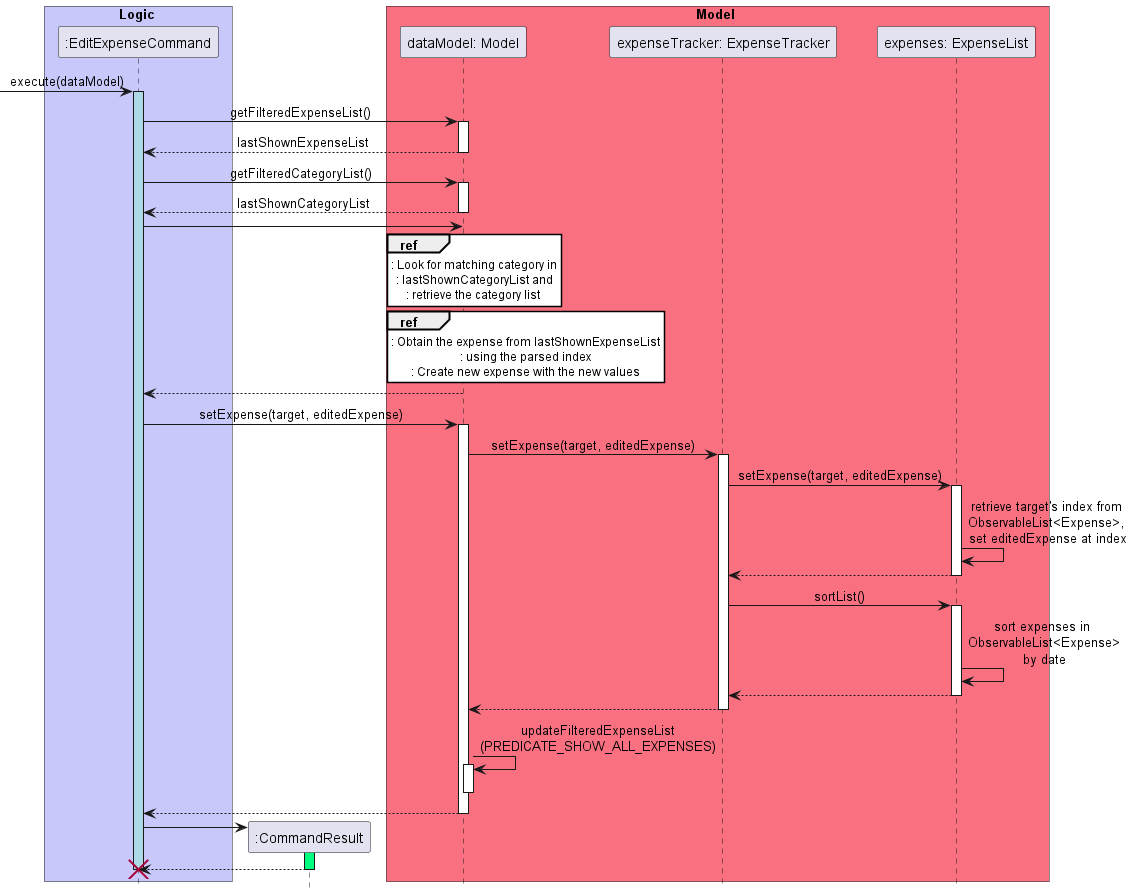

The diagram above was rendered by PlantUML. Its source (embedded in the PNG):
@startuml  EditExpenseSequenceDiagram

hide footbox
skinparam MinClassWidth 50
skinparam ParticipantPadding 10
skinparam Shadowing false
skinparam DefaultTextAlignment center
skinparam packageStyle Rectangle

box Model #F97181
participant "dataModel: Model" as Model order 3
participant "expenseTracker: ExpenseTracker" as ExpenseTracker order 4
participant "expenses: ExpenseList" as ExpenseList order 5
end box

box Logic #C8C8FA
participant ":EditExpenseCommand" as Command  order 1
end box


skinparam Sequence {
    MessageAlign center
    BoxFontSize 15
    BoxPadding 0
    BoxFontColor #FFFFFF
    ReferenceBackgroundColor #FFFFFF
}

[->Command: execute(dataModel)
activate Command #LightBlue
Command -> Model: getFilteredExpenseList()
activate Model
Model --> Command: lastShownExpenseList
deactivate Model
Command -> Model: getFilteredCategoryList()
activate Model
Model --> Command: lastShownCategoryList
deactivate Model

Command -> Model
ref over Model
    : Look for matching category in
    : lastShownCategoryList and
    : retrieve the category list 
end ref
ref over Model 
    : Obtain the expense from lastShownExpenseList
    : using the parsed index
    : Create new expense with the new values
end ref
Model --> Command

Command -> Model: setExpense(target, editedExpense)
activate Model
Model -> ExpenseTracker: setExpense(target, editedExpense)
activate ExpenseTracker
ExpenseTracker -> ExpenseList: setExpense(target, editedExpense)
activate ExpenseList
ExpenseList -> ExpenseList: retrieve target's index from \nObservableList<Expense>, \nset editedExpense at index
ExpenseList --> ExpenseTracker
deactivate ExpenseList
ExpenseTracker -> ExpenseList: sortList()
activate ExpenseList
ExpenseList -> ExpenseList: sort expenses in \nObservableList<Expense>\nby date
ExpenseList --> ExpenseTracker
deactivate ExpenseList
ExpenseTracker --> Model
deactivate ExpenseTracker
Model -> Model: updateFilteredExpenseList\n(PREDICATE_SHOW_ALL_EXPENSES)
activate Model
deactivate Model
Model --> Command
deactivate Model
create ":CommandResult" as CommandResult order 1
Command -> CommandResult 
activate CommandResult #SpringGreen
CommandResult --> Command
deactivate CommandResult
' [<-- Command: result
destroy Command

@enduml